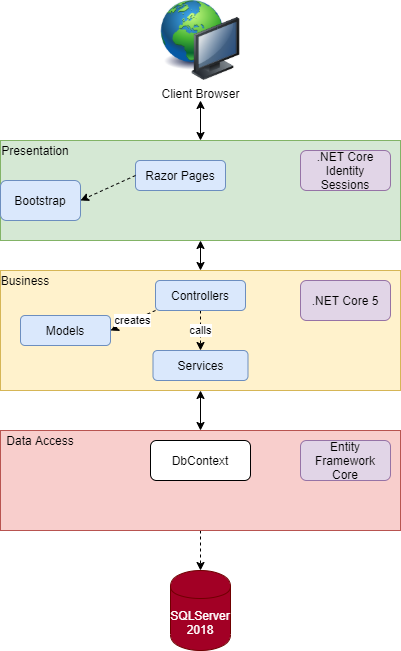

The diagram above was exported from draw.io. Its source (the exported page's mxGraphModel, read from the mxfile embedded in the PNG):
<mxGraphModel dx="780" dy="813" grid="1" gridSize="10" guides="1" tooltips="1" connect="1" arrows="1" fold="1" page="1" pageScale="1" pageWidth="850" pageHeight="1100" math="0" shadow="0">
  <root>
    <mxCell id="0" />
    <mxCell id="1" parent="0" />
    <mxCell id="5SzhGJ1fqci692bB4GkS-6" value="" style="edgeStyle=orthogonalEdgeStyle;rounded=0;orthogonalLoop=1;jettySize=auto;html=1;startArrow=classic;startFill=1;" parent="1" source="5SzhGJ1fqci692bB4GkS-1" target="5SzhGJ1fqci692bB4GkS-2" edge="1">
      <mxGeometry relative="1" as="geometry" />
    </mxCell>
    <mxCell id="5SzhGJ1fqci692bB4GkS-1" value="" style="rounded=0;whiteSpace=wrap;html=1;fillColor=#d5e8d4;strokeColor=#82b366;" parent="1" vertex="1">
      <mxGeometry x="200" y="140" width="400" height="100" as="geometry" />
    </mxCell>
    <mxCell id="5SzhGJ1fqci692bB4GkS-7" value="" style="edgeStyle=orthogonalEdgeStyle;rounded=0;orthogonalLoop=1;jettySize=auto;html=1;startArrow=classic;startFill=1;" parent="1" source="5SzhGJ1fqci692bB4GkS-2" target="5SzhGJ1fqci692bB4GkS-3" edge="1">
      <mxGeometry relative="1" as="geometry" />
    </mxCell>
    <mxCell id="5SzhGJ1fqci692bB4GkS-2" value="" style="rounded=0;whiteSpace=wrap;html=1;fillColor=#fff2cc;strokeColor=#d6b656;" parent="1" vertex="1">
      <mxGeometry x="200" y="270" width="400" height="120" as="geometry" />
    </mxCell>
    <mxCell id="5SzhGJ1fqci692bB4GkS-29" value="" style="edgeStyle=orthogonalEdgeStyle;rounded=0;orthogonalLoop=1;jettySize=auto;html=1;dashed=1;" parent="1" source="5SzhGJ1fqci692bB4GkS-3" target="5SzhGJ1fqci692bB4GkS-28" edge="1">
      <mxGeometry relative="1" as="geometry" />
    </mxCell>
    <mxCell id="5SzhGJ1fqci692bB4GkS-3" value="" style="rounded=0;whiteSpace=wrap;html=1;fillColor=#f8cecc;strokeColor=#b85450;" parent="1" vertex="1">
      <mxGeometry x="200" y="430" width="400" height="100" as="geometry" />
    </mxCell>
    <mxCell id="5SzhGJ1fqci692bB4GkS-4" value="Client Browser" style="image;html=1;image=img/lib/clip_art/computers/Network_128x128.png" parent="1" vertex="1">
      <mxGeometry x="360" width="80" height="80" as="geometry" />
    </mxCell>
    <mxCell id="5SzhGJ1fqci692bB4GkS-5" value="" style="endArrow=classic;html=1;entryX=0.5;entryY=0;entryDx=0;entryDy=0;startArrow=classic;startFill=1;" parent="1" target="5SzhGJ1fqci692bB4GkS-1" edge="1">
      <mxGeometry width="50" height="50" relative="1" as="geometry">
        <mxPoint x="400" y="100" as="sourcePoint" />
        <mxPoint x="330" y="140" as="targetPoint" />
      </mxGeometry>
    </mxCell>
    <mxCell id="5SzhGJ1fqci692bB4GkS-8" value="Presentation" style="text;html=1;strokeColor=none;fillColor=none;align=center;verticalAlign=middle;whiteSpace=wrap;rounded=0;" parent="1" vertex="1">
      <mxGeometry x="200" y="140" width="70" height="20" as="geometry" />
    </mxCell>
    <mxCell id="5SzhGJ1fqci692bB4GkS-9" value="Business" style="text;html=1;strokeColor=none;fillColor=none;align=center;verticalAlign=middle;whiteSpace=wrap;rounded=0;" parent="1" vertex="1">
      <mxGeometry x="200" y="270" width="50" height="20" as="geometry" />
    </mxCell>
    <mxCell id="5SzhGJ1fqci692bB4GkS-10" value="Data Access" style="text;html=1;strokeColor=none;fillColor=none;align=center;verticalAlign=middle;whiteSpace=wrap;rounded=0;" parent="1" vertex="1">
      <mxGeometry x="200" y="430" width="80" height="20" as="geometry" />
    </mxCell>
    <mxCell id="5SzhGJ1fqci692bB4GkS-11" value="Razor Pages&lt;span style=&quot;color: rgba(0 , 0 , 0 , 0) ; font-family: monospace ; font-size: 0px&quot;&gt;%3CmxGraphModel%3E%3Croot%3E%3CmxCell%20id%3D%220%22%2F%3E%3CmxCell%20id%3D%221%22%20parent%3D%220%22%2F%3E%3CmxCell%20id%3D%222%22%20value%3D%22Text%22%20style%3D%22text%3Bhtml%3D1%3BstrokeColor%3Dnone%3BfillColor%3Dnone%3Balign%3Dcenter%3BverticalAlign%3Dmiddle%3BwhiteSpace%3Dwrap%3Brounded%3D0%3B%22%20vertex%3D%221%22%20parent%3D%221%22%3E%3CmxGeometry%20x%3D%22160%22%20y%3D%22300%22%20width%3D%2240%22%20height%3D%2220%22%20as%3D%22geometry%22%2F%3E%3C%2FmxCell%3E%3C%2Froot%3E%3C%2FmxGraphModel%3E&lt;/span&gt;" style="rounded=1;whiteSpace=wrap;html=1;fillColor=#dae8fc;strokeColor=#6c8ebf;" parent="1" vertex="1">
      <mxGeometry x="335" y="160" width="90" height="30" as="geometry" />
    </mxCell>
    <mxCell id="5SzhGJ1fqci692bB4GkS-21" value="calls" style="edgeStyle=orthogonalEdgeStyle;rounded=0;orthogonalLoop=1;jettySize=auto;html=1;dashed=1;" parent="1" source="5SzhGJ1fqci692bB4GkS-12" target="5SzhGJ1fqci692bB4GkS-19" edge="1">
      <mxGeometry relative="1" as="geometry" />
    </mxCell>
    <mxCell id="5SzhGJ1fqci692bB4GkS-12" value="Controllers" style="rounded=1;whiteSpace=wrap;html=1;fillColor=#dae8fc;strokeColor=#6c8ebf;" parent="1" vertex="1">
      <mxGeometry x="355" y="280" width="90" height="30" as="geometry" />
    </mxCell>
    <mxCell id="5SzhGJ1fqci692bB4GkS-15" value="Bootstrap" style="rounded=1;whiteSpace=wrap;html=1;fillColor=#dae8fc;strokeColor=#6c8ebf;" parent="1" vertex="1">
      <mxGeometry x="200" y="180" width="80" height="40" as="geometry" />
    </mxCell>
    <mxCell id="5SzhGJ1fqci692bB4GkS-16" value="" style="endArrow=classic;html=1;dashed=1;entryX=1;entryY=0.5;entryDx=0;entryDy=0;exitX=0;exitY=0.5;exitDx=0;exitDy=0;" parent="1" source="5SzhGJ1fqci692bB4GkS-11" target="5SzhGJ1fqci692bB4GkS-15" edge="1">
      <mxGeometry width="50" height="50" relative="1" as="geometry">
        <mxPoint x="100" y="180" as="sourcePoint" />
        <mxPoint x="150" y="130" as="targetPoint" />
      </mxGeometry>
    </mxCell>
    <mxCell id="5SzhGJ1fqci692bB4GkS-17" value=".NET Core Identity&lt;br&gt;Sessions" style="rounded=1;whiteSpace=wrap;html=1;fillColor=#e1d5e7;strokeColor=#9673a6;" parent="1" vertex="1">
      <mxGeometry x="500" y="150" width="90" height="40" as="geometry" />
    </mxCell>
    <mxCell id="5SzhGJ1fqci692bB4GkS-19" value="Services" style="rounded=1;whiteSpace=wrap;html=1;fillColor=#dae8fc;strokeColor=#6c8ebf;" parent="1" vertex="1">
      <mxGeometry x="352.5" y="350" width="95" height="30" as="geometry" />
    </mxCell>
    <mxCell id="5SzhGJ1fqci692bB4GkS-22" value="DbContext" style="rounded=1;whiteSpace=wrap;html=1;" parent="1" vertex="1">
      <mxGeometry x="350" y="440" width="100" height="40" as="geometry" />
    </mxCell>
    <mxCell id="5SzhGJ1fqci692bB4GkS-24" value="Models" style="rounded=1;whiteSpace=wrap;html=1;fillColor=#dae8fc;strokeColor=#6c8ebf;" parent="1" vertex="1">
      <mxGeometry x="220" y="315" width="90" height="30" as="geometry" />
    </mxCell>
    <mxCell id="5SzhGJ1fqci692bB4GkS-25" value="creates" style="endArrow=classic;html=1;dashed=1;entryX=1;entryY=0.5;entryDx=0;entryDy=0;exitX=0;exitY=1;exitDx=0;exitDy=0;" parent="1" source="5SzhGJ1fqci692bB4GkS-12" target="5SzhGJ1fqci692bB4GkS-24" edge="1">
      <mxGeometry width="50" height="50" relative="1" as="geometry">
        <mxPoint x="80" y="340" as="sourcePoint" />
        <mxPoint x="130" y="290" as="targetPoint" />
      </mxGeometry>
    </mxCell>
    <mxCell id="5SzhGJ1fqci692bB4GkS-26" value="Entity Framework Core" style="rounded=1;whiteSpace=wrap;html=1;fillColor=#e1d5e7;strokeColor=#9673a6;" parent="1" vertex="1">
      <mxGeometry x="500" y="440" width="90" height="40" as="geometry" />
    </mxCell>
    <mxCell id="5SzhGJ1fqci692bB4GkS-27" value=".NET Core 5" style="rounded=1;whiteSpace=wrap;html=1;fillColor=#e1d5e7;strokeColor=#9673a6;" parent="1" vertex="1">
      <mxGeometry x="500" y="280" width="90" height="40" as="geometry" />
    </mxCell>
    <mxCell id="5SzhGJ1fqci692bB4GkS-28" value="SQLServer&lt;br&gt;2018" style="shape=cylinder;whiteSpace=wrap;html=1;boundedLbl=1;backgroundOutline=1;rounded=0;strokeColor=#6F0000;fillColor=#a20025;fontColor=#ffffff;" parent="1" vertex="1">
      <mxGeometry x="370" y="570" width="60" height="80" as="geometry" />
    </mxCell>
  </root>
</mxGraphModel>